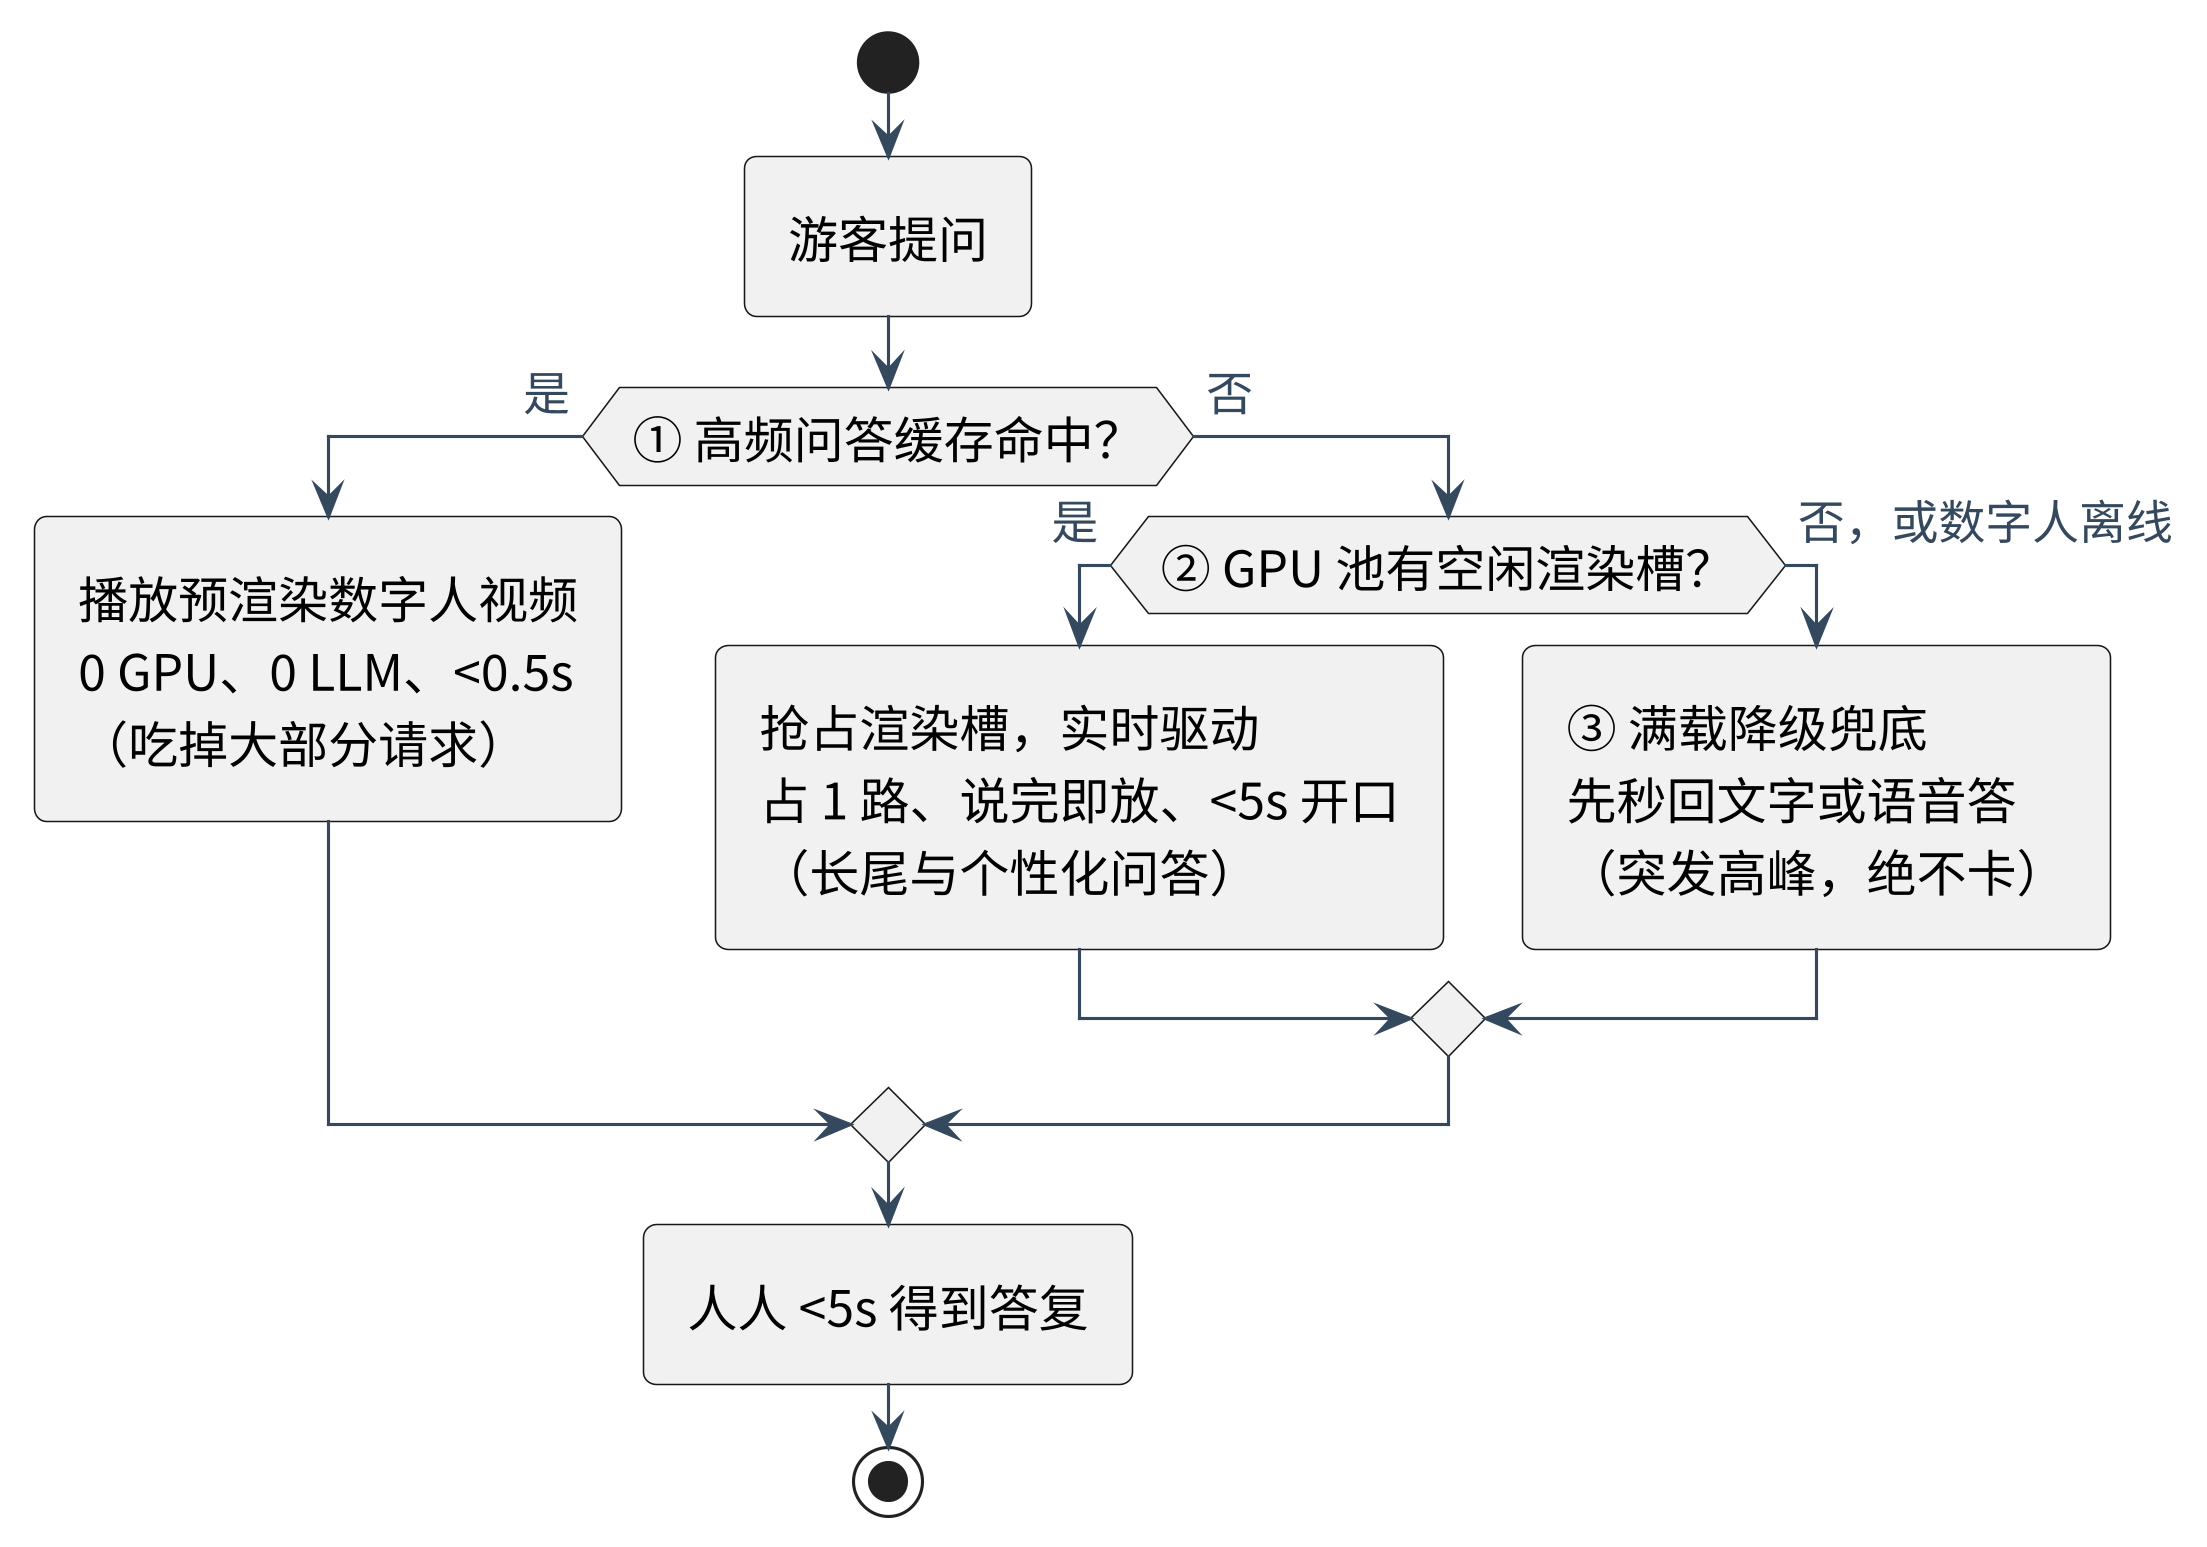

The diagram above was rendered by PlantUML. Its source (embedded in the PNG):
@startuml 13_三层漏斗
!include _style.puml

start
:游客提问;
if (① 高频问答缓存命中？) then (是)
  :播放预渲染数字人视频\n0 GPU、0 LLM、<0.5s\n（吃掉大部分请求）;
else (否)
  if (② GPU 池有空闲渲染槽？) then (是)
    :抢占渲染槽，实时驱动\n占 1 路、说完即放、<5s 开口\n（长尾与个性化问答）;
  else (否，或数字人离线)
    :③ 满载降级兜底\n先秒回文字或语音答\n（突发高峰，绝不卡）;
  endif
endif
:人人 <5s 得到答复;
stop
@enduml